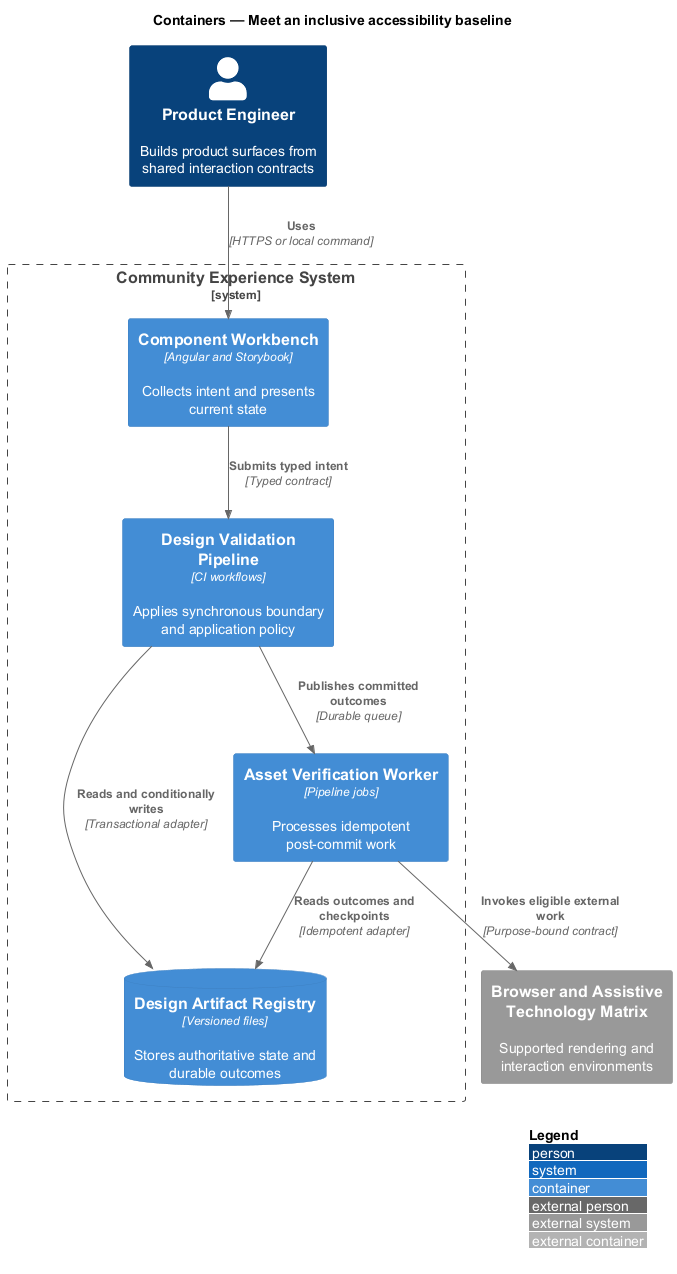

The diagram above was rendered by PlantUML. Its source (embedded in the PNG):
@startuml
!include <C4/C4_Container>
LAYOUT_WITH_LEGEND()
title Containers — Meet an inclusive accessibility baseline

Person(actor, "Product Engineer", "Builds product surfaces from shared interaction contracts")
System_Ext(external, "Browser and Assistive Technology Matrix", "Supported rendering and interaction environments")
System_Boundary(system, "Community Experience System") {
  Container(frontend, "Component Workbench", "Angular and Storybook", "Collects intent and presents current state")
  Container(backend, "Design Validation Pipeline", "CI workflows", "Applies synchronous boundary and application policy")
  Container(worker, "Asset Verification Worker", "Pipeline jobs", "Processes idempotent post-commit work")
  ContainerDb(store, "Design Artifact Registry", "Versioned files", "Stores authoritative state and durable outcomes")
}

Rel(actor, frontend, "Uses", "HTTPS or local command")
Rel(frontend, backend, "Submits typed intent", "Typed contract")
Rel(backend, store, "Reads and conditionally writes", "Transactional adapter")
Rel(backend, worker, "Publishes committed outcomes", "Durable queue")
Rel(worker, store, "Reads outcomes and checkpoints", "Idempotent adapter")
Rel(worker, external, "Invokes eligible external work", "Purpose-bound contract")
@enduml